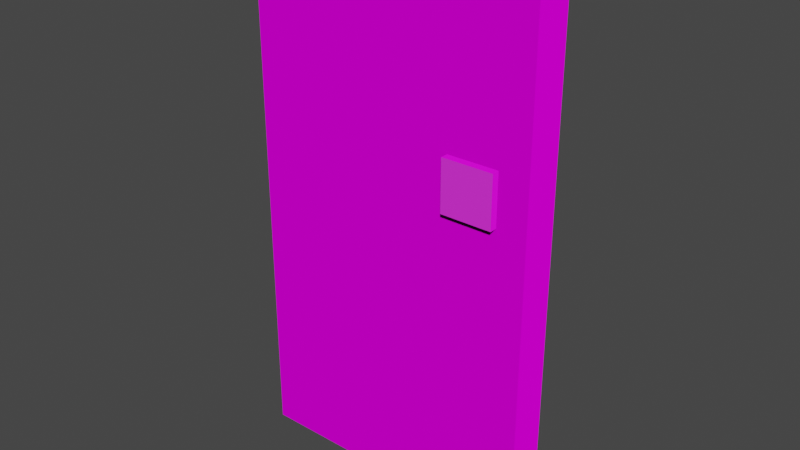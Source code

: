# Source: Door.blend  (saved by Blender 3.6.11; exported with 4.5.12 LTS)
import bpy
from mathutils import Matrix  # noqa: F401  (used for matrix-valued properties, if any)

bpy.ops.wm.read_factory_settings(use_empty=True)
scene = bpy.context.scene
scene.name = 'Scene'

# ---- collections
col_collection = bpy.data.collections.new('Collection'); scene.collection.children.link(col_collection)

# ---- images (referenced by path relative to the original .blend; pixels are not part of the script)
import os
ASSET_DIR = os.environ.get("B2B_ASSET_DIR", "")  # directory of the original .blend (textures are referenced by path, not embedded)
HERE = os.path.dirname(os.path.abspath(__file__))  # packed textures are extracted next to this script under _unpacked/

def load_image(name, relpath, width, height, colorspace="sRGB"):
    """Load a texture the original file referenced (path relative to the .blend, or extracted next to this script)."""
    p = next((c for c in (os.path.join(HERE, relpath), os.path.join(ASSET_DIR, relpath)) if relpath and os.path.exists(c)), "")
    if p:
        img = bpy.data.images.load(p, check_existing=True)
        img.name = name
    else:  # same state as the original file: an image datablock whose file is absent (Cycles renders it pink)
        img = bpy.data.images.new(name, width, height)
        img.source = "FILE"
        img.filepath = "//" + (relpath or name)
    img.colorspace_settings.name = colorspace
    return img
img_door_jpg = load_image('door.jpg', 'door.jpg', 1024, 1024, 'sRGB')
img_door_n_jpg = load_image('door_n.jpg', 'door_n.jpg', 1024, 1024, 'Non-Color')
img_lock_png = load_image('lock.png', 'lock.png', 1024, 1024, 'sRGB')
img_lock_n_png = load_image('lock_n.png', 'lock_n.png', 1024, 1024, 'Non-Color')

# ---- materials (node trees are filled in below, after node groups)
mat_door = bpy.data.materials.new('Door')
mat_door.use_transparent_shadow = False
mat_lock = bpy.data.materials.new('Lock')
mat_lock.use_transparent_shadow = False

# ---- material node trees
mat_door.use_nodes = True; mat_door.node_tree.nodes.clear()
_N = mat_door.node_tree.nodes; _L = mat_door.node_tree.links
n0 = _N.new('ShaderNodeOutputMaterial'); n0.name = 'Material Output'; n0.location = (300, 300)
n1 = _N.new('ShaderNodeTexImage'); n1.name = 'Image Texture'; n1.location = (-280, 260)
n1.image = img_door_jpg
n2 = _N.new('ShaderNodeBsdfPrincipled'); n2.name = 'Principled BSDF'; n2.location = (8, 300)
n2.width = 242
n2.distribution = 'GGX'
n2.subsurface_method = 'RANDOM_WALK_SKIN'
n2.inputs[2].default_value = 1.0
n2.inputs[3].default_value = 1.45
n2.inputs[13].default_value = 0.0
n2.inputs[20].default_value = 1.0
n2.inputs[27].default_value = (0.0, 0.0, 0.0, 1.0)
n2.inputs[28].default_value = 1.0
n3 = _N.new('ShaderNodeBump'); n3.name = 'Bump'; n3.location = (-159, -214)
n3.inputs[1].default_value = 1.0
n3.inputs[2].default_value = 1.0
n4 = _N.new('ShaderNodeTexImage'); n4.name = 'Image Texture.001'; n4.location = (-429, -225)
n4.image = img_door_n_jpg
_L.new(n2.outputs[0], n0.inputs[0])
_L.new(n1.outputs[0], n2.inputs[0])
_L.new(n3.outputs[0], n2.inputs[5])
_L.new(n4.outputs[0], n3.inputs[4])
n0.is_active_output = True
mat_lock.use_nodes = True; mat_lock.node_tree.nodes.clear()
_N = mat_lock.node_tree.nodes; _L = mat_lock.node_tree.links
n0 = _N.new('ShaderNodeBsdfPrincipled'); n0.name = 'Principled BSDF'; n0.location = (10, 300)
n0.distribution = 'GGX'
n0.subsurface_method = 'RANDOM_WALK_SKIN'
n0.inputs[3].default_value = 1.45
n0.inputs[27].default_value = (0.0, 0.0, 0.0, 1.0)
n0.inputs[28].default_value = 1.0
n1 = _N.new('ShaderNodeOutputMaterial'); n1.name = 'Material Output'; n1.location = (300, 300)
n2 = _N.new('ShaderNodeTexImage'); n2.name = 'Image Texture'; n2.location = (-280, 260)
n2.image = img_lock_png
n3 = _N.new('ShaderNodeBump'); n3.name = 'Bump'; n3.location = (-165, -217)
n3.inputs[1].default_value = 1.0
n3.inputs[2].default_value = 1.0
n4 = _N.new('ShaderNodeTexImage'); n4.name = 'Image Texture.001'; n4.location = (-453, -240)
n4.image = img_lock_n_png
_L.new(n0.outputs[0], n1.inputs[0])
_L.new(n2.outputs[0], n0.inputs[0])
_L.new(n3.outputs[0], n0.inputs[5])
_L.new(n4.outputs[0], n3.inputs[4])
n1.is_active_output = True

# ---- world
world_world = bpy.data.worlds.new('World'); scene.world = world_world
world_world.use_nodes = True; world_world.node_tree.nodes.clear()
_N = world_world.node_tree.nodes; _L = world_world.node_tree.links
n0 = _N.new('ShaderNodeOutputWorld'); n0.name = 'World Output'; n0.location = (300, 300)
n1 = _N.new('ShaderNodeBackground'); n1.name = 'Background'; n1.location = (10, 300)
n1.inputs[0].default_value = (0.05088, 0.05088, 0.05088, 1.0)
_L.new(n1.outputs[0], n0.inputs[0])
n0.is_active_output = True
world_world.color = (0.05088, 0.05088, 0.05088)
world_world.use_sun_shadow = False
world_world.sun_shadow_jitter_overblur = 0.0

# ---- meshes
me_cube_004 = bpy.data.meshes.new('Cube.004')
me_cube_004.from_pydata([(-0.1218, -0.01865, -0.1218), (-0.1218, -0.01865, 0.1218), (-0.1218, 0.01865, -0.1218), (-0.1218, 0.01865, 0.1218), (0.1218, -0.01865, -0.1218), (0.1218, -0.01865, 0.1218), (0.1218, 0.01865, -0.1218), (0.1218, 0.01865, 0.1218)], [], [(0, 1, 3, 2), (2, 3, 7, 6), (6, 7, 5, 4), (4, 5, 1, 0), (2, 6, 4, 0), (7, 3, 1, 5)])
me_cube_004.polygons.foreach_set('material_index', [1, 1, 1, 1, 1, 1])
_uv = me_cube_004.uv_layers.new(name='UVMap')
_uv.uv.foreach_set('vector', [0.4916, 0.3285, 0.4916, 0.4673, 0.5083, 0.4673, 0.5083, 0.3285, 0.4245, 0.3285, 0.4245, 0.4673, 0.5127, 0.4673, 0.5127, 0.3285, 0.5083, 0.3285, 0.5083, 0.4673, 0.4916, 0.4673, 0.4916, 0.3285, 0.5127, 0.3285, 0.5127, 0.4673, 0.4245, 0.4673, 0.4245, 0.3285, 0.4916, 0.4673, 0.5083, 0.4673, 0.5083, 0.3285, 0.4916, 0.3285, 0.5083, 0.4673, 0.4916, 0.4673, 0.4916, 0.3285, 0.5083, 0.3285])
me_cube_004.materials.append(mat_door)
me_cube_004.materials.append(mat_lock)
me_cube_004.update()
me_cube_003 = bpy.data.meshes.new('Cube.003')
me_cube_003.from_pydata([(-0.00436, -0.09216, -0.9612), (-0.00436, -0.09216, 1.587), (1.39, -0.09216, 1.587), (1.39, -0.09216, -0.9612), (-0.00436, 0.09216, -0.9612), (-0.00436, 0.09216, 1.587), (1.39, 0.09216, 1.587), (1.39, 0.09216, -0.9612), (1.006, 0.09216, 0.5163), (1.006, 0.09216, 0.7599), (1.006, 0.1294, 0.5163), (1.006, 0.1294, 0.7599), (1.25, 0.09216, 0.5163), (1.25, 0.09216, 0.7599), (1.25, 0.1294, 0.5163), (1.25, 0.1294, 0.7599)], [], [(4, 7, 6, 5), (0, 1, 2, 3), (3, 2, 6, 7), (1, 5, 6, 2), (1, 0, 4, 5), (8, 9, 11, 10), (10, 11, 15, 14), (14, 15, 13, 12), (12, 13, 9, 8), (10, 14, 12, 8), (15, 11, 9, 13)])
me_cube_003.polygons.foreach_set('material_index', [0, 0, 0, 0, 0, 1, 1, 1, 1, 1, 1])
_uv = me_cube_003.uv_layers.new(name='UVMap')
_uv.uv.foreach_set('vector', [-0.2903, 0.0744, 0.4179, 0.0744, 0.4179, 0.8061, -0.2903, 0.8061, 0.1373, 0.3125, 0.1373, 0.9233, 0.8627, 0.9233, 0.8627, 0.3125, 0.1937, -0.03342, 0.1937, 1.311, 0.2873, 1.311, 0.2873, -0.03342, -0.1136, 0.5266, -0.1136, 0.6238, 0.5946, 0.6238, 0.5946, 0.5266, 0.1937, 1.311, 0.1937, -0.03342, 0.2873, -0.03342, 0.2873, 1.311, 0.4916, 0.3285, 0.4916, 0.4673, 0.5083, 0.4673, 0.5083, 0.3285, 0.4245, 0.3285, 0.4245, 0.4673, 0.5127, 0.4673, 0.5127, 0.3285, 0.5083, 0.3285, 0.5083, 0.4673, 0.4916, 0.4673, 0.4916, 0.3285, 0.5127, 0.3285, 0.5127, 0.4673, 0.4245, 0.4673, 0.4245, 0.3285, 0.4916, 0.4673, 0.5083, 0.4673, 0.5083, 0.3285, 0.4916, 0.3285, 0.5083, 0.4673, 0.4916, 0.4673, 0.4916, 0.3285, 0.5083, 0.3285])
me_cube_003.materials.append(mat_door)
me_cube_003.materials.append(mat_lock)
me_cube_003.update()

# ---- objects
ob_lock = bpy.data.objects.new('Lock', me_cube_004)
ob_door = bpy.data.objects.new('Door', me_cube_003)

# ---- transforms, parenting, visibility, modifiers, constraints
ob_lock.parent = ob_door
ob_lock.matrix_parent_inverse = Matrix(((1.0, -0.0, 0.0, -2.58), (-0.0, 1.0, -0.0, -5.26), (0.0, -0.0, 1.0, -0.9144), (-0.0, 0.0, -0.0, 1.0)))
ob_lock.location = (3.708, 5.15, 1.552)
ob_door.location = (0.0, 0.0, 0.961)

# ---- collection membership
col_collection.objects.link(ob_lock)
col_collection.objects.link(ob_door)

# ---- scene / render settings (as saved in the file)
scene.frame_start = 1; scene.frame_end = 250; scene.frame_set(1)
scene.render.engine = 'BLENDER_EEVEE_NEXT'
scene.cycles.sampling_pattern = 'TABULATED_SOBOL'
scene.view_settings.view_transform = 'Filmic'
bpy.context.view_layer.update()

# ---- added for rendering (the .blend has no active camera and no usable light): camera, sun
cam_auto = bpy.data.cameras.new('AutoCamera')
cam_auto.lens = 50.0
cam_auto.sensor_width = 36.0
cam_auto.clip_end = 1000.0
ob_auto_camera = bpy.data.objects.new('AutoCamera', cam_auto)
scene.collection.objects.link(ob_auto_camera)
ob_auto_camera.location = (3.39111, -3.23705, 3.43252)
ob_auto_camera.rotation_euler = (1.09748, -7.21219e-08, 0.694738)
scene.camera = ob_auto_camera
light_auto_sun = bpy.data.lights.new('AutoSun', 'SUN')
light_auto_sun.energy = 3.0
light_auto_sun.angle = 0.0523599
ob_auto_sun = bpy.data.objects.new('AutoSun', light_auto_sun)
scene.collection.objects.link(ob_auto_sun)
ob_auto_sun.rotation_euler = (0.872665, 0.174533, 0.523599)
bpy.context.view_layer.update()
